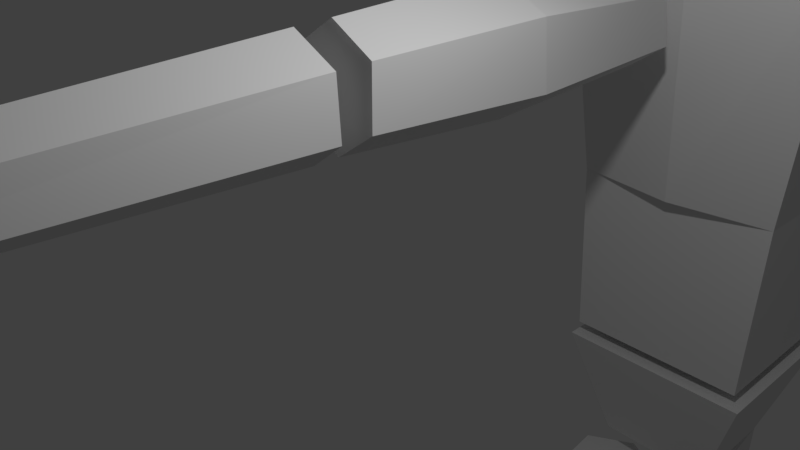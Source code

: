# Source: personnew.blend  (saved by Blender 2.79.0; exported with 4.5.12 LTS)
import bpy
from mathutils import Matrix  # noqa: F401  (used for matrix-valued properties, if any)

bpy.ops.wm.read_factory_settings(use_empty=True)
scene = bpy.context.scene
scene.name = 'Scene'

# ---- collections
col_collection_1 = bpy.data.collections.new('Collection 1'); scene.collection.children.link(col_collection_1)

# ---- materials (node trees are filled in below, after node groups)
mat_material = bpy.data.materials.new('Material')
mat_material.alpha_threshold = 0.0
mat_material.use_transparent_shadow = False
mat_material.roughness = 0.5
mat_material.line_color = (0.0, 0.0, 0.0, 1.0)

# ---- material node trees

# ---- world
world_world = bpy.data.worlds.new('World'); scene.world = world_world
world_world.color = (0.05088, 0.05088, 0.05088)
world_world.use_sun_shadow = False
world_world.sun_shadow_jitter_overblur = 0.0
world_world.cycles.sampling_method = 'MANUAL'

# ---- cameras
cam_camera = bpy.data.cameras.new('Camera')
cam_camera.clip_end = 100.0
cam_camera.lens = 35.0
cam_camera.sensor_width = 32.0
cam_camera.sensor_height = 18.0
cam_camera.ortho_scale = 7.314
cam_camera.dof.focus_distance = 0.0
cam_camera.dof.aperture_fstop = 128.0

# ---- lights
light_lamp = bpy.data.lights.new('Lamp', 'POINT')
light_lamp.transmission_factor = 0.0
light_lamp.cutoff_distance = 30.0
light_lamp.energy = 100.0
light_lamp.shadow_buffer_clip_start = 1.001
light_lamp.shadow_soft_size = 0.1
light_lamp.shadow_maximum_resolution = 0.006
light_lamp.use_absolute_resolution = True

# ---- meshes
me_cylinder_004 = bpy.data.meshes.new('Cylinder.004')
me_cylinder_004.from_pydata([(1.697, 0.7873, -3.29), (0.419, 1.435, 6.3), (2.496, 0.3263, -3.29), (1.523, 0.7975, 6.3), (2.478, -0.5991, -3.205), (1.521, -0.4888, 6.3), (1.699, -1.049, -3.205), (0.4439, -1.11, 6.3), (0.8987, -0.5959, -3.29), (-0.6851, -0.4774, 6.3), (0.8987, 0.3263, -3.29), (-0.6851, 0.7975, 6.3), (0.8065, 1.267, 2.165), (1.887, 0.643, 2.165), (1.874, -0.6129, 2.167), (0.8196, -1.222, 2.167), (-0.2746, -0.6052, 2.165), (-0.2746, 0.643, 2.165), (3.428, 0.4011, -13.73), (1.961, 1.11, -3.795), (3.98, 0.07551, -13.78), (3.006, 0.4938, -3.88), (3.972, -0.5642, -13.84), (2.952, -0.7172, -3.831), (3.412, -0.8784, -13.86), (1.891, -1.312, -3.869), (2.859, -0.5528, -13.82), (0.8454, -0.6955, -3.783), (2.867, 0.08696, -13.75), (0.8996, 0.5155, -3.832)], [], [(12, 1, 3, 13), (13, 3, 5, 14), (14, 5, 7, 15), (15, 7, 9, 16), (3, 1, 11, 9, 7, 5), (16, 9, 11, 17), (17, 11, 1, 12), (0, 2, 4, 6, 8, 10), (10, 17, 12, 0), (8, 16, 17, 10), (6, 15, 16, 8), (4, 14, 15, 6), (2, 13, 14, 4), (0, 12, 13, 2), (18, 19, 21, 20), (20, 21, 23, 22), (22, 23, 25, 24), (24, 25, 27, 26), (21, 19, 29, 27, 25, 23), (26, 27, 29, 28), (28, 29, 19, 18), (18, 20, 22, 24, 26, 28)])
me_cylinder_004.use_remesh_preserve_volume = False
me_cylinder_004.use_remesh_preserve_attributes = False
me_cylinder_004.use_mirror_vertex_groups = False
me_cylinder_004.update()
me_cube_005 = bpy.data.meshes.new('Cube.005')
me_cube_005.from_pydata([(-1.0, -1.0, -1.0), (-1.641, -1.641, 1.174), (-1.0, 1.0, -1.0), (-1.641, 1.641, 1.174), (1.0, -1.0, -1.0), (1.641, -1.641, 1.174), (1.0, 1.0, -1.0), (1.641, 1.641, 1.174)], [], [(0, 1, 3, 2), (2, 3, 7, 6), (6, 7, 5, 4), (4, 5, 1, 0), (2, 6, 4, 0), (7, 3, 1, 5)])
me_cube_005.use_remesh_preserve_volume = False
me_cube_005.use_remesh_preserve_attributes = False
me_cube_005.use_mirror_vertex_groups = False
me_cube_005.update()
me_cube_004 = bpy.data.meshes.new('Cube.004')
me_cube_004.from_pydata([(-0.7478, -0.7478, -2.243), (-1.0, -1.0, 1.198), (-0.7478, 0.7478, -2.243), (-1.0, 1.0, 1.198), (0.7478, -0.7478, -2.243), (1.0, -1.0, 1.198), (0.7478, 0.7478, -2.243), (1.0, 1.0, 1.198), (-0.8008, -0.8008, -0.7466), (-0.8008, 0.8008, -0.7466), (0.8008, 0.8008, -0.7466), (0.8008, -0.8008, -0.7466), (0.0, 1.124, 1.307), (0.0, -1.116, 1.307), (0.0, -0.9165, -0.7466), (0.0, 0.8833, -0.7466), (0.4004, 0.8008, -0.7466), (-0.4004, 0.8008, -0.7466)], [(12, 15)], [(8, 1, 3, 9), (8, 14, 13, 1), (10, 7, 5, 11), (14, 11, 5, 13), (2, 6, 4, 0), (1, 13, 12, 3), (4, 11, 14, 8, 0), (6, 10, 11, 4), (10, 15, 16), (0, 8, 9, 2), (13, 5, 7, 12), (9, 17, 15), (2, 9, 15, 10, 6), (3, 12, 7, 10, 15, 9)])
me_cube_004.use_remesh_preserve_volume = False
me_cube_004.use_remesh_preserve_attributes = False
me_cube_004.use_mirror_vertex_groups = False
me_cube_004.update()
me_cube_003 = bpy.data.meshes.new('Cube.003')
me_cube_003.from_pydata([(0.6901, 0.6375, -1.235), (0.6316, -0.6492, -1.235), (-0.7889, -0.6718, -0.8372), (-0.7889, 0.7075, -0.8881), (0.8149, 0.8149, 1.133), (0.8149, -0.8149, 1.133), (-0.8149, -0.8149, 1.324), (-0.8149, 0.8149, 1.324), (0.8935, 0.8002, -0.1359), (0.8935, -0.8452, -0.1359), (-0.902, -0.902, 0.2568), (-0.902, 0.902, 0.2568), (1.251, -2.98e-07, -0.1187), (0.8617, 0.0, -1.235), (-0.7889, 2.384e-07, -1.0), (0.8149, -5.364e-07, 1.243), (-0.8149, 1.192e-07, 1.435), (-1.146, 1.788e-07, 0.4123), (1.04, -4.172e-07, 0.3739), (0.8925, -0.8584, 0.3193), (0.8542, 0.8384, 0.3635)], [(13, 14)], [(0, 13, 1, 2, 14, 3), (15, 16, 6, 5), (18, 19, 9), (9, 19, 5, 6, 10), (17, 16, 7, 11), (8, 0, 3, 11), (4, 20, 8, 11, 7), (14, 17, 11, 3), (1, 9, 10, 2), (1, 13, 12, 9), (2, 10, 17, 14), (10, 6, 16, 17), (4, 7, 16, 15), (0, 8, 12, 13), (18, 8, 20), (9, 12, 18), (12, 8, 18), (20, 4, 15, 18), (15, 5, 19, 18)])
me_cube_003.materials.append(mat_material)
me_cube_003.use_remesh_preserve_volume = False
me_cube_003.use_remesh_preserve_attributes = False
me_cube_003.use_mirror_vertex_groups = False
me_cube_003.update()
me_cylinder_001 = bpy.data.meshes.new('Cylinder.001')
me_cylinder_001.from_pydata([(1.137, 0.923, -1.44), (0.4387, 1.132, 6.198), (2.003, 0.423, -1.44), (1.283, 0.6449, 6.198), (1.984, -0.5806, -1.348), (1.281, -0.339, 6.106), (1.14, -1.068, -1.348), (0.4578, -0.8144, 6.106), (0.2714, -0.577, -1.44), (-0.4058, -0.3302, 6.198), (0.2714, 0.423, -1.44), (-0.4058, 0.6449, 6.198), (0.8065, 1.247, 2.165), (1.87, 0.6331, 2.165), (1.857, -0.6029, 2.167), (0.8194, -1.202, 2.167), (-0.2574, -0.5953, 2.165), (-0.2574, 0.6331, 2.165), (1.574, 0.5867, -9.482), (1.02, 0.9874, -1.793), (2.127, 0.2611, -9.527), (1.879, 0.4811, -1.864), (2.119, -0.3786, -9.592), (1.835, -0.5143, -1.823), (1.558, -0.6928, -9.612), (0.9625, -1.003, -1.854), (1.005, -0.3672, -9.566), (0.103, -0.4965, -1.784), (1.013, 0.2726, -9.501), (0.1476, 0.4989, -1.824)], [], [(12, 1, 3, 13), (13, 3, 5, 14), (14, 5, 7, 15), (15, 7, 9, 16), (3, 1, 11, 9, 7, 5), (16, 9, 11, 17), (17, 11, 1, 12), (0, 2, 4, 6, 8, 10), (10, 17, 12, 0), (8, 16, 17, 10), (6, 15, 16, 8), (4, 14, 15, 6), (2, 13, 14, 4), (0, 12, 13, 2), (18, 19, 21, 20), (20, 21, 23, 22), (22, 23, 25, 24), (24, 25, 27, 26), (21, 19, 29, 27, 25, 23), (26, 27, 29, 28), (28, 29, 19, 18), (18, 20, 22, 24, 26, 28)])
me_cylinder_001.use_remesh_preserve_volume = False
me_cylinder_001.use_remesh_preserve_attributes = False
me_cylinder_001.use_mirror_vertex_groups = False
me_cylinder_001.update()
me_cylinder_000 = bpy.data.meshes.new('Cylinder.000')
me_cylinder_000.from_pydata([(1.137, 0.923, -1.44), (0.4387, 1.132, 6.198), (2.003, 0.423, -1.44), (1.283, 0.6449, 6.198), (1.984, -0.5806, -1.348), (1.281, -0.339, 6.106), (1.14, -1.068, -1.348), (0.4578, -0.8144, 6.106), (0.2714, -0.577, -1.44), (-0.4058, -0.3302, 6.198), (0.2714, 0.423, -1.44), (-0.4058, 0.6449, 6.198), (0.8065, 1.247, 2.165), (1.87, 0.6331, 2.165), (1.857, -0.6029, 2.167), (0.8194, -1.202, 2.167), (-0.2574, -0.5953, 2.165), (-0.2574, 0.6331, 2.165), (1.574, 0.5867, -9.482), (1.02, 0.9874, -1.793), (2.127, 0.2611, -9.527), (1.879, 0.4811, -1.864), (2.119, -0.3786, -9.592), (1.835, -0.5143, -1.823), (1.558, -0.6928, -9.612), (0.9625, -1.003, -1.854), (1.005, -0.3672, -9.566), (0.103, -0.4965, -1.784), (1.013, 0.2726, -9.501), (0.1476, 0.4989, -1.824)], [], [(12, 1, 3, 13), (13, 3, 5, 14), (14, 5, 7, 15), (15, 7, 9, 16), (3, 1, 11, 9, 7, 5), (16, 9, 11, 17), (17, 11, 1, 12), (0, 2, 4, 6, 8, 10), (10, 17, 12, 0), (8, 16, 17, 10), (6, 15, 16, 8), (4, 14, 15, 6), (2, 13, 14, 4), (0, 12, 13, 2), (18, 19, 21, 20), (20, 21, 23, 22), (22, 23, 25, 24), (24, 25, 27, 26), (21, 19, 29, 27, 25, 23), (26, 27, 29, 28), (28, 29, 19, 18), (18, 20, 22, 24, 26, 28)])
me_cylinder_000.use_remesh_preserve_volume = False
me_cylinder_000.use_remesh_preserve_attributes = False
me_cylinder_000.use_mirror_vertex_groups = False
me_cylinder_000.update()
me_cylinder_003 = bpy.data.meshes.new('Cylinder.003')
me_cylinder_003.from_pydata([(1.292, 0.8249, -3.323), (0.419, 1.435, 6.3), (2.091, 0.3638, -3.323), (1.523, 0.7975, 6.3), (2.073, -0.5616, -3.239), (1.521, -0.4888, 6.3), (1.294, -1.011, -3.239), (0.4439, -1.11, 6.3), (0.4938, -0.5583, -3.323), (-0.6851, -0.4774, 6.3), (0.4938, 0.3638, -3.323), (-0.6851, 0.7975, 6.3), (0.8065, 1.267, 2.165), (1.887, 0.643, 2.165), (1.874, -0.6129, 2.167), (0.8196, -1.222, 2.167), (-0.2746, -0.6052, 2.165), (-0.2746, 0.643, 2.165), (1.934, 0.5396, -13.86), (1.196, 1.181, -3.859), (2.487, 0.214, -13.9), (2.242, 0.5647, -3.944), (2.479, -0.4257, -13.97), (2.188, -0.6463, -3.895), (1.918, -0.7399, -13.99), (1.127, -1.241, -3.932), (1.365, -0.4143, -13.94), (0.08114, -0.6246, -3.847), (1.373, 0.2255, -13.88), (0.1354, 0.5864, -3.896)], [], [(12, 1, 3, 13), (13, 3, 5, 14), (14, 5, 7, 15), (15, 7, 9, 16), (3, 1, 11, 9, 7, 5), (16, 9, 11, 17), (17, 11, 1, 12), (0, 2, 4, 6, 8, 10), (10, 17, 12, 0), (8, 16, 17, 10), (6, 15, 16, 8), (4, 14, 15, 6), (2, 13, 14, 4), (0, 12, 13, 2), (18, 19, 21, 20), (20, 21, 23, 22), (22, 23, 25, 24), (24, 25, 27, 26), (21, 19, 29, 27, 25, 23), (26, 27, 29, 28), (28, 29, 19, 18), (18, 20, 22, 24, 26, 28)])
me_cylinder_003.use_remesh_preserve_volume = False
me_cylinder_003.use_remesh_preserve_attributes = False
me_cylinder_003.use_mirror_vertex_groups = False
me_cylinder_003.update()
arm_chest = bpy.data.armatures.new('Chest')  # bones are not reproduced

# ---- objects
ob_armature = bpy.data.objects.new('Armature', arm_chest)
ob_cylinder_003 = bpy.data.objects.new('Cylinder.003', me_cylinder_004)
ob_cube_001 = bpy.data.objects.new('Cube.001', me_cube_005)
ob_cube = bpy.data.objects.new('Cube', me_cube_004)
ob_cube_003 = bpy.data.objects.new('Cube.003', me_cube_003)
ob_cylinder = bpy.data.objects.new('Cylinder', me_cylinder_001)
ob_cylinder_001 = bpy.data.objects.new('Cylinder.001', me_cylinder_000)
ob_cylinder_002 = bpy.data.objects.new('Cylinder.002', me_cylinder_003)
ob_lamp = bpy.data.objects.new('Lamp', light_lamp)
ob_camera = bpy.data.objects.new('Camera', cam_camera)

# ---- transforms, parenting, visibility, modifiers, constraints
ob_armature.location = (4.417, 0.0, -0.1014)
ob_armature.scale = (2.718, 2.718, 2.718)
ob_armature.lineart.crease_threshold = 0.0
ob_cylinder_003.parent = ob_armature
ob_cylinder_003.matrix_parent_inverse = Matrix(((0.3679, 0.0, 0.0, -1.625), (0.0, 0.3679, 0.0, -0.0), (-9.313e-10, 0.0, 0.3679, 0.0373), (0.0, 0.0, 0.0, 1.0)))
ob_cylinder_003.location = (4.854, 0.5631, -2.509)
ob_cylinder_003.rotation_euler = (0.01076, 0.08211, 3.235)
ob_cylinder_003.scale = (0.346, 0.346, 0.346)
ob_cylinder_003.lineart.crease_threshold = 0.0
_vg = ob_cylinder_003.vertex_groups.new(name='Chest')
_vg = ob_cylinder_003.vertex_groups.new(name='Head')
_vg = ob_cylinder_003.vertex_groups.new(name='UpLeg.R')
_vg = ob_cylinder_003.vertex_groups.new(name='DownLeg.R')
_vg = ob_cylinder_003.vertex_groups.new(name='UpLeg.L')
for _i, _w in zip([0, 1, 2, 3, 4, 5, 6, 7, 8, 9, 10, 11, 12, 13, 14, 15, 16, 17, 19, 25, 27, 29], [1.0, 1.0, 1.0, 1.0, 1.0, 1.0, 1.0, 1.0, 1.0, 1.0, 1.0, 1.0, 1.0, 1.0, 1.0, 1.0, 1.0, 1.0, 0.1388, 0.01675, 0.1537, 0.4279]): _vg.add([_i], _w, 'REPLACE')
_vg = ob_cylinder_003.vertex_groups.new(name='DownLeg.L')
for _i, _w in zip([18, 19, 20, 21, 22, 23, 24, 25, 26, 27, 28, 29], [0.9998, 0.8612, 1.0, 0.9762, 1.0, 0.9976, 1.001, 0.9666, 0.9995, 0.8463, 0.9986, 0.5721]): _vg.add([_i], _w, 'REPLACE')
_vg = ob_cylinder_003.vertex_groups.new(name='Collar.L')
_vg = ob_cylinder_003.vertex_groups.new(name='Arm.L')
_vg = ob_cylinder_003.vertex_groups.new(name='Arm.L.001')
_vg = ob_cylinder_003.vertex_groups.new(name='Collar.R')
_vg = ob_cylinder_003.vertex_groups.new(name='Arm.R')
_vg = ob_cylinder_003.vertex_groups.new(name='Arm.R.001')
_m = ob_cylinder_003.modifiers.new('Armature', 'ARMATURE')
_m.object = ob_armature
ob_cube_001.parent = ob_armature
ob_cube_001.matrix_parent_inverse = Matrix(((0.3679, 0.0, 0.0, -1.625), (0.0, 0.3679, 0.0, -0.0), (-9.313e-10, 0.0, 0.3679, 0.0373), (0.0, 0.0, 0.0, 1.0)))
ob_cube_001.location = (4.497, 0.0, 0.3675)
ob_cube_001.scale = (0.4882, 0.4882, 0.4882)
ob_cube_001.lineart.crease_threshold = 0.0
_vg = ob_cube_001.vertex_groups.new(name='Chest')
_vg.add([0, 1, 2, 3, 4, 5, 6, 7], 1.0, 'REPLACE')
_vg = ob_cube_001.vertex_groups.new(name='Head')
_vg = ob_cube_001.vertex_groups.new(name='UpLeg.R')
_vg = ob_cube_001.vertex_groups.new(name='DownLeg.R')
_vg = ob_cube_001.vertex_groups.new(name='UpLeg.L')
_vg = ob_cube_001.vertex_groups.new(name='DownLeg.L')
_vg = ob_cube_001.vertex_groups.new(name='Collar.L')
_vg = ob_cube_001.vertex_groups.new(name='Arm.L')
_vg = ob_cube_001.vertex_groups.new(name='Arm.L.001')
_vg = ob_cube_001.vertex_groups.new(name='Collar.R')
_vg = ob_cube_001.vertex_groups.new(name='Arm.R')
_vg = ob_cube_001.vertex_groups.new(name='Arm.R.001')
_m = ob_cube_001.modifiers.new('Armature', 'ARMATURE')
_m.object = ob_armature
ob_cube.parent = ob_armature
ob_cube.matrix_parent_inverse = Matrix(((0.3679, 0.0, 0.0, -1.625), (0.0, 0.3679, 0.0, -0.0), (-9.313e-10, 0.0, 0.3679, 0.0373), (0.0, 0.0, 0.0, 1.0)))
ob_cube.location = (4.474, 0.008127, 3.286)
ob_cube.lineart.crease_threshold = 0.0
_vg = ob_cube.vertex_groups.new(name='Chest')
for _i, _w in zip([0, 1, 2, 3, 4, 5, 6, 7, 8, 9, 10, 11, 14, 15, 16, 17], [0.982, 0.06225, 0.9516, 0.05483, 0.9735, 0.09536, 0.9489, 0.1057, 0.9122, 0.9244, 0.9221, 0.9023, 0.8708, 0.9214, 0.9218, 0.923]): _vg.add([_i], _w, 'REPLACE')
_vg = ob_cube.vertex_groups.new(name='Head')
_vg = ob_cube.vertex_groups.new(name='UpLeg.R')
_vg = ob_cube.vertex_groups.new(name='DownLeg.R')
_vg = ob_cube.vertex_groups.new(name='UpLeg.L')
_vg = ob_cube.vertex_groups.new(name='DownLeg.L')
_vg = ob_cube.vertex_groups.new(name='Collar.L')
for _i, _w in zip([1, 2, 3, 5, 6, 7, 9, 10, 12, 15, 16, 17], [0.06025, 0.02172, 0.8939, 0.08057, 0.02256, 0.8035, 0.06466, 0.06355, 0.9574, 0.06853, 0.06598, 0.06654]): _vg.add([_i], _w, 'REPLACE')
_vg = ob_cube.vertex_groups.new(name='Arm.L')
_vg = ob_cube.vertex_groups.new(name='Arm.L.001')
_vg = ob_cube.vertex_groups.new(name='Collar.R')
for _i, _w in zip([1, 3, 5, 7, 8, 11, 13, 14], [0.8775, 0.05124, 0.8241, 0.0908, 0.07609, 0.08324, 0.96, 0.1157]): _vg.add([_i], _w, 'REPLACE')
_vg = ob_cube.vertex_groups.new(name='Arm.R')
_vg = ob_cube.vertex_groups.new(name='Arm.R.001')
_m = ob_cube.modifiers.new('Armature', 'ARMATURE')
_m.object = ob_armature
ob_cube_003.parent = ob_armature
ob_cube_003.matrix_parent_inverse = Matrix(((0.3679, 0.0, 0.0, -1.625), (0.0, 0.3679, 0.0, -0.0), (-9.313e-10, 0.0, 0.3679, 0.0373), (0.0, 0.0, 0.0, 1.0)))
ob_cube_003.location = (4.159, -0.03674, 5.658)
ob_cube_003.scale = (0.7502, 0.7502, 0.7502)
ob_cube_003.lock_rotations_4d = False
ob_cube_003.empty_display_type = 'ARROWS'
ob_cube_003.color = (1.0, 0.901, 0.7556, 1.0)
ob_cube_003.display_type = 'SOLID'
ob_cube_003.lineart.crease_threshold = 0.0
_vg = ob_cube_003.vertex_groups.new(name='Chest')
_vg = ob_cube_003.vertex_groups.new(name='Head')
_vg.add([0, 1, 2, 3, 4, 5, 6, 7, 8, 9, 10, 11, 12, 13, 14, 15, 16, 17, 18, 19, 20], 1.0, 'REPLACE')
_vg = ob_cube_003.vertex_groups.new(name='Arm.R')
_vg = ob_cube_003.vertex_groups.new(name='UpLeg.R')
_vg = ob_cube_003.vertex_groups.new(name='DownLeg.R')
_vg = ob_cube_003.vertex_groups.new(name='UpLeg.L')
_vg = ob_cube_003.vertex_groups.new(name='DownLeg.L')
_vg = ob_cube_003.vertex_groups.new(name='Arm.L')
_vg = ob_cube_003.vertex_groups.new(name='Collar.L')
_vg = ob_cube_003.vertex_groups.new(name='Collar.R')
_vg = ob_cube_003.vertex_groups.new(name='Arm.L.001')
_vg = ob_cube_003.vertex_groups.new(name='Arm.R.001')
_m = ob_cube_003.modifiers.new('Armature', 'ARMATURE')
_m.object = ob_armature
ob_cylinder.parent = ob_armature
ob_cylinder.matrix_parent_inverse = Matrix(((0.3679, 0.0, 0.0, -1.625), (0.0, 0.3679, 0.0, -0.0), (-9.313e-10, 0.0, 0.3679, 0.0373), (0.0, 0.0, 0.0, 1.0)))
ob_cylinder.location = (3.933, -3.423, 3.991)
ob_cylinder.rotation_euler = (-1.561, -0.07907, -0.07019)
ob_cylinder.scale = (0.346, 0.346, 0.346)
ob_cylinder.lineart.crease_threshold = 0.0
_vg = ob_cylinder.vertex_groups.new(name='Chest')
_vg = ob_cylinder.vertex_groups.new(name='Head')
_vg = ob_cylinder.vertex_groups.new(name='UpLeg.R')
_vg = ob_cylinder.vertex_groups.new(name='DownLeg.R')
_vg = ob_cylinder.vertex_groups.new(name='UpLeg.L')
_vg = ob_cylinder.vertex_groups.new(name='DownLeg.L')
_vg = ob_cylinder.vertex_groups.new(name='Collar.L')
_vg = ob_cylinder.vertex_groups.new(name='Arm.L')
_vg = ob_cylinder.vertex_groups.new(name='Arm.L.001')
_vg = ob_cylinder.vertex_groups.new(name='Collar.R')
for _i, _w in zip([1, 3, 5, 7, 9, 11], [0.1342, 0.4663, 0.8439, 0.8537, 0.1345, 0.05952]): _vg.add([_i], _w, 'REPLACE')
_vg = ob_cylinder.vertex_groups.new(name='Arm.R')
for _i, _w in zip([0, 1, 2, 3, 4, 5, 6, 7, 8, 9, 10, 11, 12, 13, 14, 15, 16, 17], [0.9996, 0.8658, 0.9986, 0.5337, 0.9986, 0.1561, 0.9986, 0.1463, 0.9996, 0.8655, 0.9998, 0.9405, 0.9934, 0.9856, 0.9797, 0.9767, 0.9945, 0.9974]): _vg.add([_i], _w, 'REPLACE')
_vg = ob_cylinder.vertex_groups.new(name='Arm.R.001')
_vg.add([18, 19, 20, 21, 22, 23, 24, 25, 26, 27, 28, 29], 1.0, 'REPLACE')
_m = ob_cylinder.modifiers.new('Armature', 'ARMATURE')
_m.object = ob_armature
ob_cylinder_001.parent = ob_armature
ob_cylinder_001.matrix_parent_inverse = Matrix(((0.3679, 0.0, 0.0, -1.625), (0.0, 0.3679, 0.0, -0.0), (-9.313e-10, 0.0, 0.3679, 0.0373), (0.0, 0.0, 0.0, 1.0)))
ob_cylinder_001.location = (4.197, 3.5, 4.088)
ob_cylinder_001.rotation_euler = (-4.704, 0.05116, 0.05061)
ob_cylinder_001.scale = (0.346, 0.346, 0.346)
ob_cylinder_001.lineart.crease_threshold = 0.0
_vg = ob_cylinder_001.vertex_groups.new(name='Chest')
_vg = ob_cylinder_001.vertex_groups.new(name='Head')
_vg = ob_cylinder_001.vertex_groups.new(name='UpLeg.R')
_vg = ob_cylinder_001.vertex_groups.new(name='DownLeg.R')
_vg = ob_cylinder_001.vertex_groups.new(name='UpLeg.L')
_vg = ob_cylinder_001.vertex_groups.new(name='DownLeg.L')
_vg = ob_cylinder_001.vertex_groups.new(name='Collar.L')
for _i, _w in zip([1, 3, 5, 7, 9, 11], [0.2798, 0.1786, 0.09136, 0.1831, 0.8798, 0.8814]): _vg.add([_i], _w, 'REPLACE')
_vg = ob_cylinder_001.vertex_groups.new(name='Arm.L')
for _i, _w in zip([0, 1, 2, 3, 4, 5, 6, 7, 8, 9, 10, 11, 12, 13, 14, 15, 16, 17], [0.9994, 0.7202, 0.9996, 0.8214, 0.9998, 0.9086, 1.0, 0.8169, 0.9998, 0.1202, 0.999, 0.1186, 0.9921, 0.9949, 0.998, 1.001, 0.991, 0.9885]): _vg.add([_i], _w, 'REPLACE')
_vg = ob_cylinder_001.vertex_groups.new(name='Arm.L.001')
_vg.add([18, 19, 20, 21, 22, 23, 24, 25, 26, 27, 28, 29], 1.0, 'REPLACE')
_vg = ob_cylinder_001.vertex_groups.new(name='Collar.R')
_vg = ob_cylinder_001.vertex_groups.new(name='Arm.R')
_vg = ob_cylinder_001.vertex_groups.new(name='Arm.R.001')
_m = ob_cylinder_001.modifiers.new('Armature', 'ARMATURE')
_m.object = ob_armature
ob_cylinder_002.parent = ob_armature
ob_cylinder_002.matrix_parent_inverse = Matrix(((0.3679, 0.0, 0.0, -1.625), (0.0, 0.3679, 0.0, -0.0), (-9.313e-10, 0.0, 0.3679, 0.0373), (0.0, 0.0, 0.0, 1.0)))
ob_cylinder_002.location = (3.907, -0.7799, -2.513)
ob_cylinder_002.rotation_euler = (0.01076, 0.08211, 0.09129)
ob_cylinder_002.scale = (0.346, 0.346, 0.346)
ob_cylinder_002.lineart.crease_threshold = 0.0
_vg = ob_cylinder_002.vertex_groups.new(name='Chest')
_vg = ob_cylinder_002.vertex_groups.new(name='Head')
_vg = ob_cylinder_002.vertex_groups.new(name='UpLeg.R')
_vg.add([0, 1, 2, 3, 4, 5, 6, 7, 8, 9, 10, 11, 12, 13, 14, 15, 16, 17], 1.0, 'REPLACE')
_vg = ob_cylinder_002.vertex_groups.new(name='DownLeg.R')
_vg.add([18, 19, 20, 21, 22, 23, 24, 25, 26, 27, 28, 29], 1.0, 'REPLACE')
_vg = ob_cylinder_002.vertex_groups.new(name='UpLeg.L')
_vg = ob_cylinder_002.vertex_groups.new(name='DownLeg.L')
_vg = ob_cylinder_002.vertex_groups.new(name='Collar.L')
_vg = ob_cylinder_002.vertex_groups.new(name='Arm.L')
_vg = ob_cylinder_002.vertex_groups.new(name='Arm.L.001')
_vg = ob_cylinder_002.vertex_groups.new(name='Collar.R')
_vg = ob_cylinder_002.vertex_groups.new(name='Arm.R')
_vg = ob_cylinder_002.vertex_groups.new(name='Arm.R.001')
_m = ob_cylinder_002.modifiers.new('Armature', 'ARMATURE')
_m.object = ob_armature
ob_lamp.location = (5.773, -3.76, 5.904)
ob_lamp.rotation_euler = (0.6503, 0.05522, 1.866)
ob_lamp.lock_rotations_4d = False
ob_lamp.empty_display_type = 'ARROWS'
ob_lamp.color = (0.0, 0.0, 0.0, 0.0)
ob_lamp.lineart.crease_threshold = 0.0
ob_camera.location = (7.481, -6.508, 5.344)
ob_camera.rotation_euler = (1.109, 0.0, 0.8149)
ob_camera.lock_rotations_4d = False
ob_camera.empty_display_type = 'ARROWS'
ob_camera.color = (0.0, 0.0, 0.0, 0.0)
ob_camera.display_type = 'WIRE'
ob_camera.lineart.crease_threshold = 0.0

# ---- collection membership
col_collection_1.objects.link(ob_armature)
col_collection_1.objects.link(ob_cylinder_003)
col_collection_1.objects.link(ob_cube_001)
col_collection_1.objects.link(ob_cube)
col_collection_1.objects.link(ob_cube_003)
col_collection_1.objects.link(ob_cylinder)
col_collection_1.objects.link(ob_cylinder_001)
col_collection_1.objects.link(ob_cylinder_002)
col_collection_1.objects.link(ob_lamp)
col_collection_1.objects.link(ob_camera)

# ---- scene / render settings (as saved in the file)
scene.camera = ob_camera
scene.frame_start = 1; scene.frame_end = 250; scene.frame_set(29)
scene.render.engine = 'BLENDER_EEVEE_NEXT'
scene.render.resolution_percentage = 50
scene.render.dither_intensity = 0.0
scene.cycles.use_denoising = False
scene.cycles.samples = 128
scene.cycles.sampling_pattern = 'TABULATED_SOBOL'
scene.cycles.use_adaptive_sampling = False
scene.cycles.use_light_tree = False
scene.cycles.blur_glossy = 0.0
scene.cycles.sample_clamp_indirect = 0.0
scene.view_settings.view_transform = 'Standard'
bpy.context.view_layer.update()
